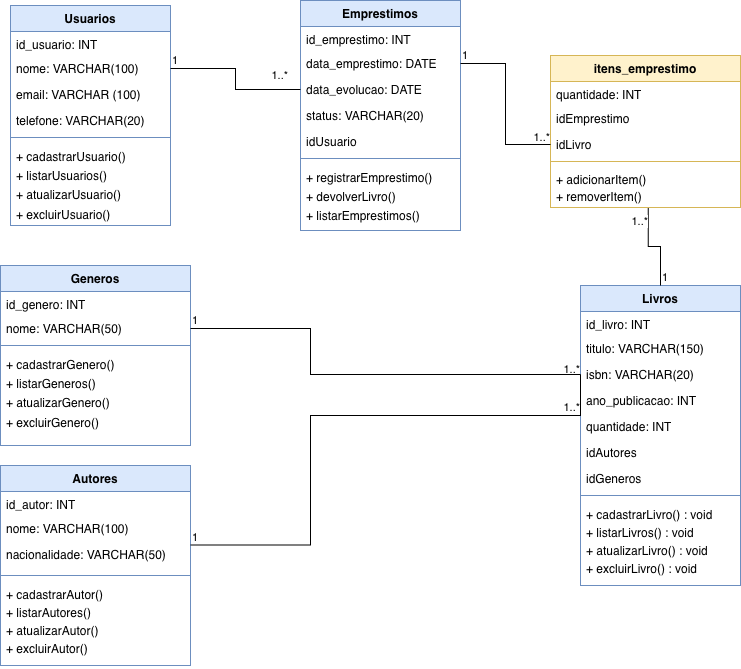

The diagram above was exported from draw.io. Its source (the exported page's mxGraphModel, read from the mxfile embedded in the PNG):
<mxGraphModel dx="1099" dy="1927" grid="1" gridSize="10" guides="1" tooltips="1" connect="1" arrows="1" fold="1" page="1" pageScale="1" pageWidth="827" pageHeight="1169" background="none" math="0" shadow="0">
  <root>
    <mxCell id="0" />
    <mxCell id="1" parent="0" />
    <mxCell id="0C-hZUf9Fvih8dsG9s79-1" parent="1" style="swimlane;fontStyle=1;align=center;verticalAlign=top;childLayout=stackLayout;horizontal=1;startSize=26;horizontalStack=0;resizeParent=1;resizeParentMax=0;resizeLast=0;collapsible=1;marginBottom=0;whiteSpace=wrap;html=1;fillColor=#dae8fc;strokeColor=#6c8ebf;" value="Usuarios" vertex="1">
      <mxGeometry height="220" width="160" x="140" y="-100" as="geometry" />
    </mxCell>
    <mxCell id="0C-hZUf9Fvih8dsG9s79-2" parent="0C-hZUf9Fvih8dsG9s79-1" style="text;strokeColor=none;fillColor=none;align=left;verticalAlign=top;spacingLeft=4;spacingRight=4;overflow=hidden;rotatable=0;points=[[0,0.5],[1,0.5]];portConstraint=eastwest;whiteSpace=wrap;html=1;" value="id_usuario: INT&lt;div&gt;&lt;div&gt;&lt;br&gt;&lt;/div&gt;&lt;/div&gt;" vertex="1">
      <mxGeometry height="24" width="160" y="26" as="geometry" />
    </mxCell>
    <mxCell id="0C-hZUf9Fvih8dsG9s79-13" parent="0C-hZUf9Fvih8dsG9s79-1" style="text;strokeColor=none;fillColor=none;align=left;verticalAlign=top;spacingLeft=4;spacingRight=4;overflow=hidden;rotatable=0;points=[[0,0.5],[1,0.5]];portConstraint=eastwest;whiteSpace=wrap;html=1;" value="nome: VARCHAR(100)" vertex="1">
      <mxGeometry height="26" width="160" y="50" as="geometry" />
    </mxCell>
    <mxCell id="0C-hZUf9Fvih8dsG9s79-15" parent="0C-hZUf9Fvih8dsG9s79-1" style="text;strokeColor=none;fillColor=none;align=left;verticalAlign=top;spacingLeft=4;spacingRight=4;overflow=hidden;rotatable=0;points=[[0,0.5],[1,0.5]];portConstraint=eastwest;whiteSpace=wrap;html=1;" value="email: VARCHAR (100)" vertex="1">
      <mxGeometry height="26" width="160" y="76" as="geometry" />
    </mxCell>
    <mxCell id="0C-hZUf9Fvih8dsG9s79-16" parent="0C-hZUf9Fvih8dsG9s79-1" style="text;strokeColor=none;fillColor=none;align=left;verticalAlign=top;spacingLeft=4;spacingRight=4;overflow=hidden;rotatable=0;points=[[0,0.5],[1,0.5]];portConstraint=eastwest;whiteSpace=wrap;html=1;" value="telefone: VARCHAR(20)" vertex="1">
      <mxGeometry height="26" width="160" y="102" as="geometry" />
    </mxCell>
    <mxCell id="0C-hZUf9Fvih8dsG9s79-3" parent="0C-hZUf9Fvih8dsG9s79-1" style="line;strokeWidth=1;fillColor=none;align=left;verticalAlign=middle;spacingTop=-1;spacingLeft=3;spacingRight=3;rotatable=0;labelPosition=right;points=[];portConstraint=eastwest;strokeColor=inherit;" value="" vertex="1">
      <mxGeometry height="8" width="160" y="128" as="geometry" />
    </mxCell>
    <mxCell id="0C-hZUf9Fvih8dsG9s79-4" parent="0C-hZUf9Fvih8dsG9s79-1" style="text;strokeColor=none;fillColor=none;align=left;verticalAlign=top;spacingLeft=4;spacingRight=4;overflow=hidden;rotatable=0;points=[[0,0.5],[1,0.5]];portConstraint=eastwest;whiteSpace=wrap;html=1;" value="&lt;div style=&quot;line-height: 160%;&quot;&gt;&lt;div&gt;+ cadastrarUsuario()&lt;/div&gt;&lt;div&gt;+ listarUsuarios()&lt;/div&gt;&lt;div&gt;+ atualizarUsuario()&lt;/div&gt;&lt;div&gt;+ excluirUsuario()&lt;/div&gt;&lt;/div&gt;" vertex="1">
      <mxGeometry height="84" width="160" y="136" as="geometry" />
    </mxCell>
    <mxCell id="0C-hZUf9Fvih8dsG9s79-17" parent="1" style="swimlane;fontStyle=1;align=center;verticalAlign=top;childLayout=stackLayout;horizontal=1;startSize=26;horizontalStack=0;resizeParent=1;resizeParentMax=0;resizeLast=0;collapsible=1;marginBottom=0;whiteSpace=wrap;html=1;fillColor=#dae8fc;strokeColor=#6c8ebf;" value="Autores" vertex="1">
      <mxGeometry height="200" width="190" x="130" y="360" as="geometry" />
    </mxCell>
    <mxCell id="0C-hZUf9Fvih8dsG9s79-18" parent="0C-hZUf9Fvih8dsG9s79-17" style="text;strokeColor=none;fillColor=none;align=left;verticalAlign=top;spacingLeft=4;spacingRight=4;overflow=hidden;rotatable=0;points=[[0,0.5],[1,0.5]];portConstraint=eastwest;whiteSpace=wrap;html=1;" value="id_autor: INT&lt;div&gt;&lt;div&gt;&lt;br&gt;&lt;/div&gt;&lt;/div&gt;" vertex="1">
      <mxGeometry height="24" width="190" y="26" as="geometry" />
    </mxCell>
    <mxCell id="0C-hZUf9Fvih8dsG9s79-19" parent="0C-hZUf9Fvih8dsG9s79-17" style="text;strokeColor=none;fillColor=none;align=left;verticalAlign=top;spacingLeft=4;spacingRight=4;overflow=hidden;rotatable=0;points=[[0,0.5],[1,0.5]];portConstraint=eastwest;whiteSpace=wrap;html=1;" value="nome: VARCHAR(100)" vertex="1">
      <mxGeometry height="26" width="190" y="50" as="geometry" />
    </mxCell>
    <mxCell id="0C-hZUf9Fvih8dsG9s79-21" parent="0C-hZUf9Fvih8dsG9s79-17" style="text;strokeColor=none;fillColor=none;align=left;verticalAlign=top;spacingLeft=4;spacingRight=4;overflow=hidden;rotatable=0;points=[[0,0.5],[1,0.5]];portConstraint=eastwest;whiteSpace=wrap;html=1;" value="nacionalidade: VARCHAR(50)" vertex="1">
      <mxGeometry height="30" width="190" y="76" as="geometry" />
    </mxCell>
    <mxCell id="0C-hZUf9Fvih8dsG9s79-22" parent="0C-hZUf9Fvih8dsG9s79-17" style="line;strokeWidth=1;fillColor=none;align=left;verticalAlign=middle;spacingTop=-1;spacingLeft=3;spacingRight=3;rotatable=0;labelPosition=right;points=[];portConstraint=eastwest;strokeColor=inherit;" value="" vertex="1">
      <mxGeometry height="8" width="190" y="106" as="geometry" />
    </mxCell>
    <mxCell id="0C-hZUf9Fvih8dsG9s79-23" parent="0C-hZUf9Fvih8dsG9s79-17" style="text;strokeColor=none;fillColor=none;align=left;verticalAlign=top;spacingLeft=4;spacingRight=4;overflow=hidden;rotatable=0;points=[[0,0.5],[1,0.5]];portConstraint=eastwest;whiteSpace=wrap;html=1;" value="&lt;div style=&quot;line-height: 150%;&quot;&gt;&lt;div&gt;+ cadastrarAutor()&lt;/div&gt;&lt;div&gt;+ listarAutores()&lt;/div&gt;&lt;div&gt;+ atualizarAutor()&lt;/div&gt;&lt;div&gt;+ excluirAutor()&lt;/div&gt;&lt;/div&gt;" vertex="1">
      <mxGeometry height="86" width="190" y="114" as="geometry" />
    </mxCell>
    <mxCell id="0C-hZUf9Fvih8dsG9s79-26" parent="1" style="swimlane;fontStyle=1;align=center;verticalAlign=top;childLayout=stackLayout;horizontal=1;startSize=26;horizontalStack=0;resizeParent=1;resizeParentMax=0;resizeLast=0;collapsible=1;marginBottom=0;whiteSpace=wrap;html=1;fillColor=#dae8fc;strokeColor=#6c8ebf;" value="Generos" vertex="1">
      <mxGeometry height="180" width="190" x="130" y="160" as="geometry" />
    </mxCell>
    <mxCell id="0C-hZUf9Fvih8dsG9s79-27" parent="0C-hZUf9Fvih8dsG9s79-26" style="text;strokeColor=none;fillColor=none;align=left;verticalAlign=top;spacingLeft=4;spacingRight=4;overflow=hidden;rotatable=0;points=[[0,0.5],[1,0.5]];portConstraint=eastwest;whiteSpace=wrap;html=1;" value="id_genero: INT&lt;div&gt;&lt;div&gt;&lt;br&gt;&lt;/div&gt;&lt;/div&gt;" vertex="1">
      <mxGeometry height="24" width="190" y="26" as="geometry" />
    </mxCell>
    <mxCell id="0C-hZUf9Fvih8dsG9s79-28" parent="0C-hZUf9Fvih8dsG9s79-26" style="text;strokeColor=none;fillColor=none;align=left;verticalAlign=top;spacingLeft=4;spacingRight=4;overflow=hidden;rotatable=0;points=[[0,0.5],[1,0.5]];portConstraint=eastwest;whiteSpace=wrap;html=1;" value="nome: VARCHAR(50)" vertex="1">
      <mxGeometry height="26" width="190" y="50" as="geometry" />
    </mxCell>
    <mxCell id="0C-hZUf9Fvih8dsG9s79-30" parent="0C-hZUf9Fvih8dsG9s79-26" style="line;strokeWidth=1;fillColor=none;align=left;verticalAlign=middle;spacingTop=-1;spacingLeft=3;spacingRight=3;rotatable=0;labelPosition=right;points=[];portConstraint=eastwest;strokeColor=inherit;" value="" vertex="1">
      <mxGeometry height="8" width="190" y="76" as="geometry" />
    </mxCell>
    <mxCell id="0C-hZUf9Fvih8dsG9s79-31" parent="0C-hZUf9Fvih8dsG9s79-26" style="text;strokeColor=none;fillColor=none;align=left;verticalAlign=top;spacingLeft=4;spacingRight=4;overflow=hidden;rotatable=0;points=[[0,0.5],[1,0.5]];portConstraint=eastwest;whiteSpace=wrap;html=1;" value="&lt;div style=&quot;line-height: 160%;&quot;&gt;&lt;div&gt;+ cadastrarGenero()&lt;/div&gt;&lt;div&gt;+ listarGeneros()&lt;/div&gt;&lt;div&gt;+ atualizarGenero()&lt;/div&gt;&lt;div&gt;+ excluirGenero()&lt;/div&gt;&lt;/div&gt;" vertex="1">
      <mxGeometry height="96" width="190" y="84" as="geometry" />
    </mxCell>
    <mxCell id="0C-hZUf9Fvih8dsG9s79-37" parent="1" style="swimlane;fontStyle=1;align=center;verticalAlign=top;childLayout=stackLayout;horizontal=1;startSize=26;horizontalStack=0;resizeParent=1;resizeParentMax=0;resizeLast=0;collapsible=1;marginBottom=0;whiteSpace=wrap;html=1;fillColor=#dae8fc;strokeColor=#6c8ebf;" value="Emprestimos" vertex="1">
      <mxGeometry height="230" width="160" x="430" y="-105" as="geometry" />
    </mxCell>
    <mxCell id="0C-hZUf9Fvih8dsG9s79-38" parent="0C-hZUf9Fvih8dsG9s79-37" style="text;strokeColor=none;fillColor=none;align=left;verticalAlign=top;spacingLeft=4;spacingRight=4;overflow=hidden;rotatable=0;points=[[0,0.5],[1,0.5]];portConstraint=eastwest;whiteSpace=wrap;html=1;" value="id_emprestimo: INT&lt;div&gt;&lt;div&gt;&lt;br&gt;&lt;/div&gt;&lt;/div&gt;" vertex="1">
      <mxGeometry height="24" width="160" y="26" as="geometry" />
    </mxCell>
    <mxCell id="0C-hZUf9Fvih8dsG9s79-39" parent="0C-hZUf9Fvih8dsG9s79-37" style="text;strokeColor=none;fillColor=none;align=left;verticalAlign=top;spacingLeft=4;spacingRight=4;overflow=hidden;rotatable=0;points=[[0,0.5],[1,0.5]];portConstraint=eastwest;whiteSpace=wrap;html=1;" value="data_emprestimo: DATE" vertex="1">
      <mxGeometry height="26" width="160" y="50" as="geometry" />
    </mxCell>
    <mxCell id="0C-hZUf9Fvih8dsG9s79-40" parent="0C-hZUf9Fvih8dsG9s79-37" style="text;strokeColor=none;fillColor=none;align=left;verticalAlign=top;spacingLeft=4;spacingRight=4;overflow=hidden;rotatable=0;points=[[0,0.5],[1,0.5]];portConstraint=eastwest;whiteSpace=wrap;html=1;" value="data_evolucao: DATE" vertex="1">
      <mxGeometry height="26" width="160" y="76" as="geometry" />
    </mxCell>
    <mxCell id="0C-hZUf9Fvih8dsG9s79-41" parent="0C-hZUf9Fvih8dsG9s79-37" style="text;strokeColor=none;fillColor=none;align=left;verticalAlign=top;spacingLeft=4;spacingRight=4;overflow=hidden;rotatable=0;points=[[0,0.5],[1,0.5]];portConstraint=eastwest;whiteSpace=wrap;html=1;" value="status: VARCHAR(20)" vertex="1">
      <mxGeometry height="26" width="160" y="102" as="geometry" />
    </mxCell>
    <mxCell id="H1NQcXv1qKfB3CI8g5mu-33" parent="0C-hZUf9Fvih8dsG9s79-37" style="text;strokeColor=none;fillColor=none;align=left;verticalAlign=top;spacingLeft=4;spacingRight=4;overflow=hidden;rotatable=0;points=[[0,0.5],[1,0.5]];portConstraint=eastwest;whiteSpace=wrap;html=1;" value="idUsuario" vertex="1">
      <mxGeometry height="26" width="160" y="128" as="geometry" />
    </mxCell>
    <mxCell id="0C-hZUf9Fvih8dsG9s79-42" parent="0C-hZUf9Fvih8dsG9s79-37" style="line;strokeWidth=1;fillColor=none;align=left;verticalAlign=middle;spacingTop=-1;spacingLeft=3;spacingRight=3;rotatable=0;labelPosition=right;points=[];portConstraint=eastwest;strokeColor=inherit;" value="" vertex="1">
      <mxGeometry height="8" width="160" y="154" as="geometry" />
    </mxCell>
    <mxCell id="0C-hZUf9Fvih8dsG9s79-43" parent="0C-hZUf9Fvih8dsG9s79-37" style="text;strokeColor=none;fillColor=none;align=left;verticalAlign=top;spacingLeft=4;spacingRight=4;overflow=hidden;rotatable=0;points=[[0,0.5],[1,0.5]];portConstraint=eastwest;whiteSpace=wrap;html=1;" value="&lt;div style=&quot;line-height: 160%;&quot;&gt;&lt;div&gt;+ registrarEmprestimo()&lt;/div&gt;&lt;div&gt;+ devolverLivro()&lt;/div&gt;&lt;div&gt;+ listarEmprestimos()&lt;/div&gt;&lt;/div&gt;" vertex="1">
      <mxGeometry height="68" width="160" y="162" as="geometry" />
    </mxCell>
    <mxCell id="0C-hZUf9Fvih8dsG9s79-70" parent="1" style="swimlane;fontStyle=1;align=center;verticalAlign=top;childLayout=stackLayout;horizontal=1;startSize=26;horizontalStack=0;resizeParent=1;resizeParentMax=0;resizeLast=0;collapsible=1;marginBottom=0;whiteSpace=wrap;html=1;fillColor=#dae8fc;strokeColor=#6c8ebf;" value="Livros" vertex="1">
      <mxGeometry height="300" width="160" x="710" y="180" as="geometry" />
    </mxCell>
    <mxCell id="0C-hZUf9Fvih8dsG9s79-71" parent="0C-hZUf9Fvih8dsG9s79-70" style="text;strokeColor=none;fillColor=none;align=left;verticalAlign=top;spacingLeft=4;spacingRight=4;overflow=hidden;rotatable=0;points=[[0,0.5],[1,0.5]];portConstraint=eastwest;whiteSpace=wrap;html=1;" value="id_livro: INT&lt;div&gt;&lt;div&gt;&lt;br&gt;&lt;/div&gt;&lt;/div&gt;" vertex="1">
      <mxGeometry height="24" width="160" y="26" as="geometry" />
    </mxCell>
    <mxCell id="0C-hZUf9Fvih8dsG9s79-72" parent="0C-hZUf9Fvih8dsG9s79-70" style="text;strokeColor=none;fillColor=none;align=left;verticalAlign=top;spacingLeft=4;spacingRight=4;overflow=hidden;rotatable=0;points=[[0,0.5],[1,0.5]];portConstraint=eastwest;whiteSpace=wrap;html=1;" value="titulo: VARCHAR(150)" vertex="1">
      <mxGeometry height="26" width="160" y="50" as="geometry" />
    </mxCell>
    <mxCell id="0C-hZUf9Fvih8dsG9s79-73" parent="0C-hZUf9Fvih8dsG9s79-70" style="text;strokeColor=none;fillColor=none;align=left;verticalAlign=top;spacingLeft=4;spacingRight=4;overflow=hidden;rotatable=0;points=[[0,0.5],[1,0.5]];portConstraint=eastwest;whiteSpace=wrap;html=1;" value="isbn: VARCHAR(20)" vertex="1">
      <mxGeometry height="26" width="160" y="76" as="geometry" />
    </mxCell>
    <mxCell id="0C-hZUf9Fvih8dsG9s79-74" parent="0C-hZUf9Fvih8dsG9s79-70" style="text;strokeColor=none;fillColor=none;align=left;verticalAlign=top;spacingLeft=4;spacingRight=4;overflow=hidden;rotatable=0;points=[[0,0.5],[1,0.5]];portConstraint=eastwest;whiteSpace=wrap;html=1;" value="ano_publicacao: INT" vertex="1">
      <mxGeometry height="26" width="160" y="102" as="geometry" />
    </mxCell>
    <mxCell id="0C-hZUf9Fvih8dsG9s79-75" parent="0C-hZUf9Fvih8dsG9s79-70" style="text;strokeColor=none;fillColor=none;align=left;verticalAlign=top;spacingLeft=4;spacingRight=4;overflow=hidden;rotatable=0;points=[[0,0.5],[1,0.5]];portConstraint=eastwest;whiteSpace=wrap;html=1;" value="quantidade: INT" vertex="1">
      <mxGeometry height="26" width="160" y="128" as="geometry" />
    </mxCell>
    <mxCell id="H1NQcXv1qKfB3CI8g5mu-8" parent="0C-hZUf9Fvih8dsG9s79-70" style="text;strokeColor=none;fillColor=none;align=left;verticalAlign=top;spacingLeft=4;spacingRight=4;overflow=hidden;rotatable=0;points=[[0,0.5],[1,0.5]];portConstraint=eastwest;whiteSpace=wrap;html=1;" value="idAutores" vertex="1">
      <mxGeometry height="26" width="160" y="154" as="geometry" />
    </mxCell>
    <mxCell id="H1NQcXv1qKfB3CI8g5mu-9" parent="0C-hZUf9Fvih8dsG9s79-70" style="text;strokeColor=none;fillColor=none;align=left;verticalAlign=top;spacingLeft=4;spacingRight=4;overflow=hidden;rotatable=0;points=[[0,0.5],[1,0.5]];portConstraint=eastwest;whiteSpace=wrap;html=1;" value="idGeneros" vertex="1">
      <mxGeometry height="26" width="160" y="180" as="geometry" />
    </mxCell>
    <mxCell id="0C-hZUf9Fvih8dsG9s79-76" parent="0C-hZUf9Fvih8dsG9s79-70" style="line;strokeWidth=1;fillColor=none;align=left;verticalAlign=middle;spacingTop=-1;spacingLeft=3;spacingRight=3;rotatable=0;labelPosition=right;points=[];portConstraint=eastwest;strokeColor=inherit;" value="" vertex="1">
      <mxGeometry height="8" width="160" y="206" as="geometry" />
    </mxCell>
    <mxCell id="0C-hZUf9Fvih8dsG9s79-77" parent="0C-hZUf9Fvih8dsG9s79-70" style="text;strokeColor=none;fillColor=none;align=left;verticalAlign=top;spacingLeft=4;spacingRight=4;overflow=hidden;rotatable=0;points=[[0,0.5],[1,0.5]];portConstraint=eastwest;whiteSpace=wrap;html=1;" value="&lt;div style=&quot;line-height: 150%;&quot;&gt;&lt;div&gt;+ cadastrarLivro() : void&lt;/div&gt;&lt;div&gt;+ listarLivros() : void&lt;/div&gt;&lt;div&gt;+ atualizarLivro() : void&lt;/div&gt;&lt;div&gt;+ excluirLivro() : void&lt;/div&gt;&lt;/div&gt;" vertex="1">
      <mxGeometry height="86" width="160" y="214" as="geometry" />
    </mxCell>
    <mxCell id="0C-hZUf9Fvih8dsG9s79-80" parent="1" style="swimlane;fontStyle=1;align=center;verticalAlign=top;childLayout=stackLayout;horizontal=1;startSize=26;horizontalStack=0;resizeParent=1;resizeParentMax=0;resizeLast=0;collapsible=1;marginBottom=0;whiteSpace=wrap;html=1;fillColor=#fff2cc;strokeColor=#d6b656;" value="itens_emprestimo" vertex="1">
      <mxGeometry height="152" width="190" x="680" y="-50" as="geometry" />
    </mxCell>
    <mxCell id="0C-hZUf9Fvih8dsG9s79-81" parent="0C-hZUf9Fvih8dsG9s79-80" style="text;strokeColor=none;fillColor=none;align=left;verticalAlign=top;spacingLeft=4;spacingRight=4;overflow=hidden;rotatable=0;points=[[0,0.5],[1,0.5]];portConstraint=eastwest;whiteSpace=wrap;html=1;" value="quantidade: INT&lt;div&gt;&lt;div&gt;&lt;br&gt;&lt;/div&gt;&lt;/div&gt;" vertex="1">
      <mxGeometry height="24" width="190" y="26" as="geometry" />
    </mxCell>
    <mxCell id="H1NQcXv1qKfB3CI8g5mu-14" parent="0C-hZUf9Fvih8dsG9s79-80" style="text;strokeColor=none;fillColor=none;align=left;verticalAlign=top;spacingLeft=4;spacingRight=4;overflow=hidden;rotatable=0;points=[[0,0.5],[1,0.5]];portConstraint=eastwest;whiteSpace=wrap;html=1;" value="idEmprestimo" vertex="1">
      <mxGeometry height="26" width="190" y="50" as="geometry" />
    </mxCell>
    <mxCell id="H1NQcXv1qKfB3CI8g5mu-21" parent="0C-hZUf9Fvih8dsG9s79-80" style="text;strokeColor=none;fillColor=none;align=left;verticalAlign=top;spacingLeft=4;spacingRight=4;overflow=hidden;rotatable=0;points=[[0,0.5],[1,0.5]];portConstraint=eastwest;whiteSpace=wrap;html=1;" value="idLivro" vertex="1">
      <mxGeometry height="26" width="190" y="76" as="geometry" />
    </mxCell>
    <mxCell id="0C-hZUf9Fvih8dsG9s79-83" parent="0C-hZUf9Fvih8dsG9s79-80" style="line;strokeWidth=1;fillColor=none;align=left;verticalAlign=middle;spacingTop=-1;spacingLeft=3;spacingRight=3;rotatable=0;labelPosition=right;points=[];portConstraint=eastwest;strokeColor=inherit;" value="" vertex="1">
      <mxGeometry height="8" width="190" y="102" as="geometry" />
    </mxCell>
    <mxCell id="0C-hZUf9Fvih8dsG9s79-84" parent="0C-hZUf9Fvih8dsG9s79-80" style="text;strokeColor=none;fillColor=none;align=left;verticalAlign=top;spacingLeft=4;spacingRight=4;overflow=hidden;rotatable=0;points=[[0,0.5],[1,0.5]];portConstraint=eastwest;whiteSpace=wrap;html=1;" value="&lt;div style=&quot;line-height: 140%;&quot;&gt;&lt;div&gt;+ adicionarItem()&lt;/div&gt;&lt;div&gt;+ removerItem()&lt;/div&gt;&lt;/div&gt;" vertex="1">
      <mxGeometry height="42" width="190" y="110" as="geometry" />
    </mxCell>
    <mxCell id="H1NQcXv1qKfB3CI8g5mu-1" edge="1" parent="1" source="0C-hZUf9Fvih8dsG9s79-21" style="endArrow=none;html=1;edgeStyle=orthogonalEdgeStyle;rounded=0;exitX=1;exitY=0.118;exitDx=0;exitDy=0;exitPerimeter=0;entryX=0;entryY=0.5;entryDx=0;entryDy=0;" target="0C-hZUf9Fvih8dsG9s79-73" value="">
      <mxGeometry relative="1" as="geometry">
        <Array as="points">
          <mxPoint x="440" y="439" />
          <mxPoint x="440" y="310" />
          <mxPoint x="710" y="310" />
        </Array>
        <mxPoint x="390" y="340" as="sourcePoint" />
        <mxPoint x="390" y="300" as="targetPoint" />
      </mxGeometry>
    </mxCell>
    <mxCell id="H1NQcXv1qKfB3CI8g5mu-2" connectable="0" parent="H1NQcXv1qKfB3CI8g5mu-1" style="edgeLabel;resizable=0;html=1;align=left;verticalAlign=bottom;" value="1" vertex="1">
      <mxGeometry relative="1" x="-1" as="geometry" />
    </mxCell>
    <mxCell id="H1NQcXv1qKfB3CI8g5mu-3" connectable="0" parent="H1NQcXv1qKfB3CI8g5mu-1" style="edgeLabel;resizable=0;html=1;align=right;verticalAlign=bottom;" value="1..*" vertex="1">
      <mxGeometry relative="1" x="1" as="geometry">
        <mxPoint y="2" as="offset" />
      </mxGeometry>
    </mxCell>
    <mxCell id="H1NQcXv1qKfB3CI8g5mu-10" edge="1" parent="1" source="0C-hZUf9Fvih8dsG9s79-28" style="endArrow=none;html=1;edgeStyle=orthogonalEdgeStyle;rounded=0;exitX=1;exitY=0.5;exitDx=0;exitDy=0;entryX=0;entryY=0.5;entryDx=0;entryDy=0;" target="0C-hZUf9Fvih8dsG9s79-73" value="">
      <mxGeometry relative="1" as="geometry">
        <Array as="points">
          <mxPoint x="440" y="223" />
          <mxPoint x="440" y="269" />
        </Array>
        <mxPoint x="390" y="300" as="sourcePoint" />
        <mxPoint x="550" y="300" as="targetPoint" />
      </mxGeometry>
    </mxCell>
    <mxCell id="H1NQcXv1qKfB3CI8g5mu-11" connectable="0" parent="H1NQcXv1qKfB3CI8g5mu-10" style="edgeLabel;resizable=0;html=1;align=left;verticalAlign=bottom;" value="1" vertex="1">
      <mxGeometry relative="1" x="-1" as="geometry" />
    </mxCell>
    <mxCell id="H1NQcXv1qKfB3CI8g5mu-13" connectable="0" parent="1" style="edgeLabel;resizable=0;html=1;align=right;verticalAlign=bottom;" value="1..*" vertex="1">
      <mxGeometry x="710" y="310" as="geometry" />
    </mxCell>
    <mxCell id="H1NQcXv1qKfB3CI8g5mu-22" edge="1" parent="1" source="0C-hZUf9Fvih8dsG9s79-13" style="endArrow=none;html=1;edgeStyle=orthogonalEdgeStyle;rounded=0;exitX=1;exitY=0.5;exitDx=0;exitDy=0;entryX=0;entryY=0.5;entryDx=0;entryDy=0;" target="0C-hZUf9Fvih8dsG9s79-40" value="">
      <mxGeometry relative="1" as="geometry">
        <mxPoint x="420" y="220" as="sourcePoint" />
        <mxPoint x="650" y="326" as="targetPoint" />
      </mxGeometry>
    </mxCell>
    <mxCell id="H1NQcXv1qKfB3CI8g5mu-23" connectable="0" parent="H1NQcXv1qKfB3CI8g5mu-22" style="edgeLabel;resizable=0;html=1;align=left;verticalAlign=bottom;" value="1" vertex="1">
      <mxGeometry relative="1" x="-1" as="geometry" />
    </mxCell>
    <mxCell id="H1NQcXv1qKfB3CI8g5mu-24" connectable="0" parent="1" style="edgeLabel;resizable=0;html=1;align=right;verticalAlign=bottom;" value="1..*" vertex="1">
      <mxGeometry x="414" y="-20" as="geometry">
        <mxPoint x="4" y="-2" as="offset" />
      </mxGeometry>
    </mxCell>
    <mxCell id="H1NQcXv1qKfB3CI8g5mu-25" edge="1" parent="1" source="0C-hZUf9Fvih8dsG9s79-39" style="endArrow=none;html=1;edgeStyle=orthogonalEdgeStyle;rounded=0;exitX=1;exitY=0.5;exitDx=0;exitDy=0;entryX=0;entryY=0.5;entryDx=0;entryDy=0;" target="H1NQcXv1qKfB3CI8g5mu-21" value="">
      <mxGeometry relative="1" as="geometry">
        <mxPoint x="580" y="20" as="sourcePoint" />
        <mxPoint x="700" y="46" as="targetPoint" />
      </mxGeometry>
    </mxCell>
    <mxCell id="H1NQcXv1qKfB3CI8g5mu-26" connectable="0" parent="H1NQcXv1qKfB3CI8g5mu-25" style="edgeLabel;resizable=0;html=1;align=left;verticalAlign=bottom;" value="1" vertex="1">
      <mxGeometry relative="1" x="-1" as="geometry" />
    </mxCell>
    <mxCell id="H1NQcXv1qKfB3CI8g5mu-27" connectable="0" parent="1" style="edgeLabel;resizable=0;html=1;align=right;verticalAlign=bottom;" value="1..*" vertex="1">
      <mxGeometry x="680" y="40" as="geometry" />
    </mxCell>
    <mxCell id="H1NQcXv1qKfB3CI8g5mu-28" edge="1" parent="1" source="0C-hZUf9Fvih8dsG9s79-70" style="endArrow=none;html=1;rounded=0;exitX=0.5;exitY=0;exitDx=0;exitDy=0;entryX=0.514;entryY=1.011;entryDx=0;entryDy=0;entryPerimeter=0;strokeColor=default;elbow=vertical;edgeStyle=orthogonalEdgeStyle;" target="0C-hZUf9Fvih8dsG9s79-84" value="">
      <mxGeometry relative="1" as="geometry">
        <mxPoint x="744.97" y="168.03" as="sourcePoint" />
        <mxPoint x="890" y="30" as="targetPoint" />
      </mxGeometry>
    </mxCell>
    <mxCell id="H1NQcXv1qKfB3CI8g5mu-29" connectable="0" parent="H1NQcXv1qKfB3CI8g5mu-28" style="edgeLabel;resizable=0;html=1;align=left;verticalAlign=bottom;" value="1" vertex="1">
      <mxGeometry relative="1" x="-1" as="geometry" />
    </mxCell>
    <mxCell id="H1NQcXv1qKfB3CI8g5mu-30" connectable="0" parent="H1NQcXv1qKfB3CI8g5mu-28" style="edgeLabel;resizable=0;html=1;align=right;verticalAlign=bottom;" value="1..*" vertex="1">
      <mxGeometry relative="1" x="1" as="geometry">
        <mxPoint y="21" as="offset" />
      </mxGeometry>
    </mxCell>
  </root>
</mxGraphModel>